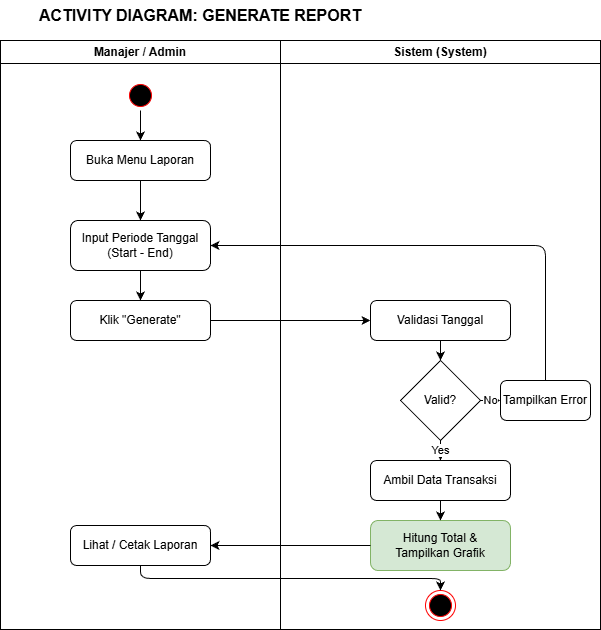

The diagram above was exported from draw.io. Its source (the exported page's mxGraphModel, read from the mxfile embedded in the PNG):
<mxGraphModel dx="1426" dy="884" grid="0" gridSize="10" guides="1" tooltips="1" connect="1" arrows="1" fold="1" page="1" pageScale="1" pageWidth="850" pageHeight="1100" math="0" shadow="0">
  <root>
    <mxCell id="0" />
    <mxCell id="1" parent="0" />
    <mxCell id="title1" parent="1" style="text;html=1;strokeColor=none;fillColor=none;align=center;verticalAlign=middle;whiteSpace=wrap;rounded=0;fontStyle=1;fontSize=16;" value="ACTIVITY DIAGRAM: GENERATE REPORT" vertex="1">
      <mxGeometry height="30" width="400" x="40" y="10" as="geometry" />
    </mxCell>
    <mxCell id="2" parent="1" style="swimlane;whiteSpace=wrap;html=1;" value="Manajer / Admin" vertex="1">
      <mxGeometry height="589" width="280" x="40" y="50" as="geometry" />
    </mxCell>
    <mxCell id="4" parent="2" style="ellipse;html=1;shape=startState;fillColor=#000000;strokeColor=#ff0000;" value="" vertex="1">
      <mxGeometry height="30" width="30" x="125" y="40" as="geometry" />
    </mxCell>
    <mxCell id="5" parent="2" style="rounded=1;whiteSpace=wrap;html=1;" value="Buka Menu Laporan" vertex="1">
      <mxGeometry height="40" width="140" x="70" y="100" as="geometry" />
    </mxCell>
    <mxCell id="6" parent="2" style="rounded=1;whiteSpace=wrap;html=1;" value="Input Periode Tanggal&#10;(Start - End)" vertex="1">
      <mxGeometry height="50" width="140" x="70" y="180" as="geometry" />
    </mxCell>
    <mxCell id="7" parent="2" style="rounded=1;whiteSpace=wrap;html=1;" value="Klik &quot;Generate&quot;" vertex="1">
      <mxGeometry height="40" width="140" x="70" y="260" as="geometry" />
    </mxCell>
    <mxCell id="8" parent="2" style="rounded=1;whiteSpace=wrap;html=1;" value="Lihat / Cetak Laporan" vertex="1">
      <mxGeometry height="40" width="140" x="70" y="485" as="geometry" />
    </mxCell>
    <mxCell id="e1" edge="1" parent="2" source="4" style="edgeStyle=orthogonalEdgeStyle;html=1;" target="5">
      <mxGeometry relative="1" as="geometry" />
    </mxCell>
    <mxCell id="e2" edge="1" parent="2" source="5" style="edgeStyle=orthogonalEdgeStyle;html=1;" target="6">
      <mxGeometry relative="1" as="geometry" />
    </mxCell>
    <mxCell id="e3" edge="1" parent="2" source="6" style="edgeStyle=orthogonalEdgeStyle;html=1;" target="7">
      <mxGeometry relative="1" as="geometry" />
    </mxCell>
    <mxCell id="3" parent="1" style="swimlane;whiteSpace=wrap;html=1;" value="Sistem (System)" vertex="1">
      <mxGeometry height="589" width="320" x="320" y="50" as="geometry" />
    </mxCell>
    <mxCell id="9" parent="3" style="rounded=1;whiteSpace=wrap;html=1;" value="Validasi Tanggal" vertex="1">
      <mxGeometry height="40" width="140" x="90" y="260" as="geometry" />
    </mxCell>
    <mxCell id="10" parent="3" style="rhombus;whiteSpace=wrap;html=1;" value="Valid?" vertex="1">
      <mxGeometry height="80" width="80" x="120" y="320" as="geometry" />
    </mxCell>
    <mxCell id="11" parent="3" style="rounded=1;whiteSpace=wrap;html=1;" value="Tampilkan Error" vertex="1">
      <mxGeometry height="40" width="90" x="220" y="340" as="geometry" />
    </mxCell>
    <mxCell id="12" parent="3" style="rounded=1;whiteSpace=wrap;html=1;" value="Ambil Data Transaksi" vertex="1">
      <mxGeometry height="40" width="140" x="90" y="420" as="geometry" />
    </mxCell>
    <mxCell id="13" parent="3" style="rounded=1;whiteSpace=wrap;html=1;fillColor=#d5e8d4;strokeColor=#82b366;" value="Hitung Total &amp;&#10;Tampilkan Grafik" vertex="1">
      <mxGeometry height="50" width="140" x="90" y="480" as="geometry" />
    </mxCell>
    <mxCell id="14" parent="3" style="ellipse;html=1;shape=endState;fillColor=#000000;strokeColor=#ff0000;" value="" vertex="1">
      <mxGeometry height="30" width="30" x="145" y="550" as="geometry" />
    </mxCell>
    <mxCell id="e5" edge="1" parent="3" source="9" style="edgeStyle=orthogonalEdgeStyle;html=1;" target="10">
      <mxGeometry relative="1" as="geometry" />
    </mxCell>
    <mxCell id="e6" edge="1" parent="3" source="10" style="edgeStyle=orthogonalEdgeStyle;html=1;" target="11" value="No">
      <mxGeometry relative="1" as="geometry" />
    </mxCell>
    <mxCell id="e8" edge="1" parent="3" source="10" style="edgeStyle=orthogonalEdgeStyle;html=1;" target="12" value="Yes">
      <mxGeometry relative="1" as="geometry" />
    </mxCell>
    <mxCell id="e9" edge="1" parent="3" source="12" style="edgeStyle=orthogonalEdgeStyle;html=1;" target="13">
      <mxGeometry relative="1" as="geometry" />
    </mxCell>
    <mxCell id="e4" edge="1" parent="1" source="7" style="edgeStyle=orthogonalEdgeStyle;html=1;" target="9">
      <mxGeometry relative="1" as="geometry" />
    </mxCell>
    <mxCell id="e7" edge="1" parent="1" source="11" style="edgeStyle=orthogonalEdgeStyle;html=1;entryX=1;entryY=0.5;" target="6">
      <mxGeometry relative="1" as="geometry">
        <Array as="points">
          <mxPoint x="585" y="255" />
        </Array>
      </mxGeometry>
    </mxCell>
    <mxCell id="e10" edge="1" parent="1" source="13" style="edgeStyle=orthogonalEdgeStyle;html=1;" target="8">
      <mxGeometry relative="1" as="geometry" />
    </mxCell>
    <mxCell id="e11" edge="1" parent="1" source="8" style="edgeStyle=orthogonalEdgeStyle;html=1;" target="14">
      <mxGeometry relative="1" as="geometry">
        <Array as="points">
          <mxPoint x="180" y="588" />
          <mxPoint x="480" y="588" />
        </Array>
      </mxGeometry>
    </mxCell>
  </root>
</mxGraphModel>